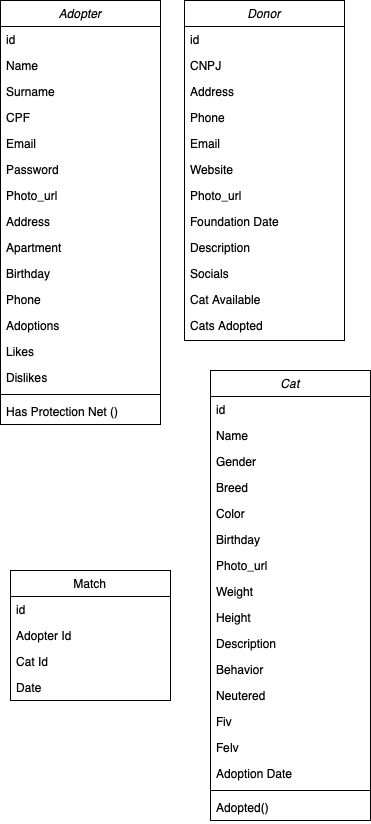

The diagram above was exported from draw.io. Its source (the exported page's mxGraphModel, read from the mxfile embedded in the PNG):
<mxGraphModel dx="1457" dy="872" grid="1" gridSize="10" guides="1" tooltips="1" connect="1" arrows="1" fold="1" page="1" pageScale="1" pageWidth="827" pageHeight="1169" math="0" shadow="0">
  <root>
    <mxCell id="WIyWlLk6GJQsqaUBKTNV-0" />
    <mxCell id="WIyWlLk6GJQsqaUBKTNV-1" parent="WIyWlLk6GJQsqaUBKTNV-0" />
    <mxCell id="zkfFHV4jXpPFQw0GAbJ--0" value="Adopter" style="swimlane;fontStyle=2;align=center;verticalAlign=top;childLayout=stackLayout;horizontal=1;startSize=26;horizontalStack=0;resizeParent=1;resizeLast=0;collapsible=1;marginBottom=0;rounded=0;shadow=0;strokeWidth=1;" parent="WIyWlLk6GJQsqaUBKTNV-1" vertex="1">
      <mxGeometry x="70" y="70" width="160" height="424" as="geometry">
        <mxRectangle x="230" y="140" width="160" height="26" as="alternateBounds" />
      </mxGeometry>
    </mxCell>
    <mxCell id="zkfFHV4jXpPFQw0GAbJ--1" value="id" style="text;align=left;verticalAlign=top;spacingLeft=4;spacingRight=4;overflow=hidden;rotatable=0;points=[[0,0.5],[1,0.5]];portConstraint=eastwest;" parent="zkfFHV4jXpPFQw0GAbJ--0" vertex="1">
      <mxGeometry y="26" width="160" height="26" as="geometry" />
    </mxCell>
    <mxCell id="zkfFHV4jXpPFQw0GAbJ--2" value="Name" style="text;align=left;verticalAlign=top;spacingLeft=4;spacingRight=4;overflow=hidden;rotatable=0;points=[[0,0.5],[1,0.5]];portConstraint=eastwest;rounded=0;shadow=0;html=0;" parent="zkfFHV4jXpPFQw0GAbJ--0" vertex="1">
      <mxGeometry y="52" width="160" height="26" as="geometry" />
    </mxCell>
    <mxCell id="4cKt-Zq9KWXi7ZgQWqb3-14" value="Surname" style="text;align=left;verticalAlign=top;spacingLeft=4;spacingRight=4;overflow=hidden;rotatable=0;points=[[0,0.5],[1,0.5]];portConstraint=eastwest;rounded=0;shadow=0;html=0;" parent="zkfFHV4jXpPFQw0GAbJ--0" vertex="1">
      <mxGeometry y="78" width="160" height="26" as="geometry" />
    </mxCell>
    <mxCell id="4cKt-Zq9KWXi7ZgQWqb3-15" value="CPF" style="text;align=left;verticalAlign=top;spacingLeft=4;spacingRight=4;overflow=hidden;rotatable=0;points=[[0,0.5],[1,0.5]];portConstraint=eastwest;rounded=0;shadow=0;html=0;" parent="zkfFHV4jXpPFQw0GAbJ--0" vertex="1">
      <mxGeometry y="104" width="160" height="26" as="geometry" />
    </mxCell>
    <mxCell id="zkfFHV4jXpPFQw0GAbJ--3" value="Email" style="text;align=left;verticalAlign=top;spacingLeft=4;spacingRight=4;overflow=hidden;rotatable=0;points=[[0,0.5],[1,0.5]];portConstraint=eastwest;rounded=0;shadow=0;html=0;" parent="zkfFHV4jXpPFQw0GAbJ--0" vertex="1">
      <mxGeometry y="130" width="160" height="26" as="geometry" />
    </mxCell>
    <mxCell id="4cKt-Zq9KWXi7ZgQWqb3-16" value="Password" style="text;align=left;verticalAlign=top;spacingLeft=4;spacingRight=4;overflow=hidden;rotatable=0;points=[[0,0.5],[1,0.5]];portConstraint=eastwest;rounded=0;shadow=0;html=0;" parent="zkfFHV4jXpPFQw0GAbJ--0" vertex="1">
      <mxGeometry y="156" width="160" height="26" as="geometry" />
    </mxCell>
    <mxCell id="4cKt-Zq9KWXi7ZgQWqb3-17" value="Photo_url" style="text;align=left;verticalAlign=top;spacingLeft=4;spacingRight=4;overflow=hidden;rotatable=0;points=[[0,0.5],[1,0.5]];portConstraint=eastwest;rounded=0;shadow=0;html=0;" parent="zkfFHV4jXpPFQw0GAbJ--0" vertex="1">
      <mxGeometry y="182" width="160" height="26" as="geometry" />
    </mxCell>
    <mxCell id="4cKt-Zq9KWXi7ZgQWqb3-18" value="Address" style="text;align=left;verticalAlign=top;spacingLeft=4;spacingRight=4;overflow=hidden;rotatable=0;points=[[0,0.5],[1,0.5]];portConstraint=eastwest;rounded=0;shadow=0;html=0;" parent="zkfFHV4jXpPFQw0GAbJ--0" vertex="1">
      <mxGeometry y="208" width="160" height="26" as="geometry" />
    </mxCell>
    <mxCell id="4cKt-Zq9KWXi7ZgQWqb3-19" value="Apartment" style="text;align=left;verticalAlign=top;spacingLeft=4;spacingRight=4;overflow=hidden;rotatable=0;points=[[0,0.5],[1,0.5]];portConstraint=eastwest;rounded=0;shadow=0;html=0;" parent="zkfFHV4jXpPFQw0GAbJ--0" vertex="1">
      <mxGeometry y="234" width="160" height="26" as="geometry" />
    </mxCell>
    <mxCell id="4cKt-Zq9KWXi7ZgQWqb3-20" value="Birthday" style="text;align=left;verticalAlign=top;spacingLeft=4;spacingRight=4;overflow=hidden;rotatable=0;points=[[0,0.5],[1,0.5]];portConstraint=eastwest;rounded=0;shadow=0;html=0;" parent="zkfFHV4jXpPFQw0GAbJ--0" vertex="1">
      <mxGeometry y="260" width="160" height="26" as="geometry" />
    </mxCell>
    <mxCell id="4cKt-Zq9KWXi7ZgQWqb3-21" value="Phone" style="text;align=left;verticalAlign=top;spacingLeft=4;spacingRight=4;overflow=hidden;rotatable=0;points=[[0,0.5],[1,0.5]];portConstraint=eastwest;rounded=0;shadow=0;html=0;" parent="zkfFHV4jXpPFQw0GAbJ--0" vertex="1">
      <mxGeometry y="286" width="160" height="26" as="geometry" />
    </mxCell>
    <mxCell id="4cKt-Zq9KWXi7ZgQWqb3-23" value="Adoptions" style="text;align=left;verticalAlign=top;spacingLeft=4;spacingRight=4;overflow=hidden;rotatable=0;points=[[0,0.5],[1,0.5]];portConstraint=eastwest;rounded=0;shadow=0;html=0;" parent="zkfFHV4jXpPFQw0GAbJ--0" vertex="1">
      <mxGeometry y="312" width="160" height="26" as="geometry" />
    </mxCell>
    <mxCell id="4cKt-Zq9KWXi7ZgQWqb3-25" value="Likes" style="text;align=left;verticalAlign=top;spacingLeft=4;spacingRight=4;overflow=hidden;rotatable=0;points=[[0,0.5],[1,0.5]];portConstraint=eastwest;rounded=0;shadow=0;html=0;" parent="zkfFHV4jXpPFQw0GAbJ--0" vertex="1">
      <mxGeometry y="338" width="160" height="26" as="geometry" />
    </mxCell>
    <mxCell id="4cKt-Zq9KWXi7ZgQWqb3-26" value="Dislikes" style="text;align=left;verticalAlign=top;spacingLeft=4;spacingRight=4;overflow=hidden;rotatable=0;points=[[0,0.5],[1,0.5]];portConstraint=eastwest;rounded=0;shadow=0;html=0;" parent="zkfFHV4jXpPFQw0GAbJ--0" vertex="1">
      <mxGeometry y="364" width="160" height="26" as="geometry" />
    </mxCell>
    <mxCell id="zkfFHV4jXpPFQw0GAbJ--4" value="" style="line;html=1;strokeWidth=1;align=left;verticalAlign=middle;spacingTop=-1;spacingLeft=3;spacingRight=3;rotatable=0;labelPosition=right;points=[];portConstraint=eastwest;" parent="zkfFHV4jXpPFQw0GAbJ--0" vertex="1">
      <mxGeometry y="390" width="160" height="8" as="geometry" />
    </mxCell>
    <mxCell id="zkfFHV4jXpPFQw0GAbJ--5" value="Has Protection Net ()" style="text;align=left;verticalAlign=top;spacingLeft=4;spacingRight=4;overflow=hidden;rotatable=0;points=[[0,0.5],[1,0.5]];portConstraint=eastwest;" parent="zkfFHV4jXpPFQw0GAbJ--0" vertex="1">
      <mxGeometry y="398" width="160" height="26" as="geometry" />
    </mxCell>
    <mxCell id="zkfFHV4jXpPFQw0GAbJ--6" value="Match" style="swimlane;fontStyle=0;align=center;verticalAlign=top;childLayout=stackLayout;horizontal=1;startSize=26;horizontalStack=0;resizeParent=1;resizeLast=0;collapsible=1;marginBottom=0;rounded=0;shadow=0;strokeWidth=1;" parent="WIyWlLk6GJQsqaUBKTNV-1" vertex="1">
      <mxGeometry x="80" y="640" width="160" height="130" as="geometry">
        <mxRectangle x="130" y="380" width="160" height="26" as="alternateBounds" />
      </mxGeometry>
    </mxCell>
    <mxCell id="zkfFHV4jXpPFQw0GAbJ--7" value="id" style="text;align=left;verticalAlign=top;spacingLeft=4;spacingRight=4;overflow=hidden;rotatable=0;points=[[0,0.5],[1,0.5]];portConstraint=eastwest;" parent="zkfFHV4jXpPFQw0GAbJ--6" vertex="1">
      <mxGeometry y="26" width="160" height="26" as="geometry" />
    </mxCell>
    <mxCell id="zkfFHV4jXpPFQw0GAbJ--8" value="Adopter Id" style="text;align=left;verticalAlign=top;spacingLeft=4;spacingRight=4;overflow=hidden;rotatable=0;points=[[0,0.5],[1,0.5]];portConstraint=eastwest;rounded=0;shadow=0;html=0;" parent="zkfFHV4jXpPFQw0GAbJ--6" vertex="1">
      <mxGeometry y="52" width="160" height="26" as="geometry" />
    </mxCell>
    <mxCell id="4cKt-Zq9KWXi7ZgQWqb3-62" value="Cat Id" style="text;align=left;verticalAlign=top;spacingLeft=4;spacingRight=4;overflow=hidden;rotatable=0;points=[[0,0.5],[1,0.5]];portConstraint=eastwest;rounded=0;shadow=0;html=0;" parent="zkfFHV4jXpPFQw0GAbJ--6" vertex="1">
      <mxGeometry y="78" width="160" height="26" as="geometry" />
    </mxCell>
    <mxCell id="4cKt-Zq9KWXi7ZgQWqb3-63" value="Date" style="text;align=left;verticalAlign=top;spacingLeft=4;spacingRight=4;overflow=hidden;rotatable=0;points=[[0,0.5],[1,0.5]];portConstraint=eastwest;rounded=0;shadow=0;html=0;" parent="zkfFHV4jXpPFQw0GAbJ--6" vertex="1">
      <mxGeometry y="104" width="160" height="26" as="geometry" />
    </mxCell>
    <mxCell id="4cKt-Zq9KWXi7ZgQWqb3-27" value="Donor" style="swimlane;fontStyle=2;align=center;verticalAlign=top;childLayout=stackLayout;horizontal=1;startSize=26;horizontalStack=0;resizeParent=1;resizeLast=0;collapsible=1;marginBottom=0;rounded=0;shadow=0;strokeWidth=1;" parent="WIyWlLk6GJQsqaUBKTNV-1" vertex="1">
      <mxGeometry x="254" y="70" width="160" height="340" as="geometry">
        <mxRectangle x="230" y="140" width="160" height="26" as="alternateBounds" />
      </mxGeometry>
    </mxCell>
    <mxCell id="4cKt-Zq9KWXi7ZgQWqb3-28" value="id" style="text;align=left;verticalAlign=top;spacingLeft=4;spacingRight=4;overflow=hidden;rotatable=0;points=[[0,0.5],[1,0.5]];portConstraint=eastwest;" parent="4cKt-Zq9KWXi7ZgQWqb3-27" vertex="1">
      <mxGeometry y="26" width="160" height="26" as="geometry" />
    </mxCell>
    <mxCell id="4cKt-Zq9KWXi7ZgQWqb3-29" value="CNPJ" style="text;align=left;verticalAlign=top;spacingLeft=4;spacingRight=4;overflow=hidden;rotatable=0;points=[[0,0.5],[1,0.5]];portConstraint=eastwest;rounded=0;shadow=0;html=0;" parent="4cKt-Zq9KWXi7ZgQWqb3-27" vertex="1">
      <mxGeometry y="52" width="160" height="26" as="geometry" />
    </mxCell>
    <mxCell id="4cKt-Zq9KWXi7ZgQWqb3-30" value="Address" style="text;align=left;verticalAlign=top;spacingLeft=4;spacingRight=4;overflow=hidden;rotatable=0;points=[[0,0.5],[1,0.5]];portConstraint=eastwest;rounded=0;shadow=0;html=0;" parent="4cKt-Zq9KWXi7ZgQWqb3-27" vertex="1">
      <mxGeometry y="78" width="160" height="26" as="geometry" />
    </mxCell>
    <mxCell id="4cKt-Zq9KWXi7ZgQWqb3-31" value="Phone" style="text;align=left;verticalAlign=top;spacingLeft=4;spacingRight=4;overflow=hidden;rotatable=0;points=[[0,0.5],[1,0.5]];portConstraint=eastwest;rounded=0;shadow=0;html=0;" parent="4cKt-Zq9KWXi7ZgQWqb3-27" vertex="1">
      <mxGeometry y="104" width="160" height="26" as="geometry" />
    </mxCell>
    <mxCell id="4cKt-Zq9KWXi7ZgQWqb3-32" value="Email" style="text;align=left;verticalAlign=top;spacingLeft=4;spacingRight=4;overflow=hidden;rotatable=0;points=[[0,0.5],[1,0.5]];portConstraint=eastwest;rounded=0;shadow=0;html=0;" parent="4cKt-Zq9KWXi7ZgQWqb3-27" vertex="1">
      <mxGeometry y="130" width="160" height="26" as="geometry" />
    </mxCell>
    <mxCell id="4cKt-Zq9KWXi7ZgQWqb3-33" value="Website" style="text;align=left;verticalAlign=top;spacingLeft=4;spacingRight=4;overflow=hidden;rotatable=0;points=[[0,0.5],[1,0.5]];portConstraint=eastwest;rounded=0;shadow=0;html=0;" parent="4cKt-Zq9KWXi7ZgQWqb3-27" vertex="1">
      <mxGeometry y="156" width="160" height="26" as="geometry" />
    </mxCell>
    <mxCell id="4cKt-Zq9KWXi7ZgQWqb3-34" value="Photo_url" style="text;align=left;verticalAlign=top;spacingLeft=4;spacingRight=4;overflow=hidden;rotatable=0;points=[[0,0.5],[1,0.5]];portConstraint=eastwest;rounded=0;shadow=0;html=0;" parent="4cKt-Zq9KWXi7ZgQWqb3-27" vertex="1">
      <mxGeometry y="182" width="160" height="26" as="geometry" />
    </mxCell>
    <mxCell id="4cKt-Zq9KWXi7ZgQWqb3-35" value="Foundation Date" style="text;align=left;verticalAlign=top;spacingLeft=4;spacingRight=4;overflow=hidden;rotatable=0;points=[[0,0.5],[1,0.5]];portConstraint=eastwest;rounded=0;shadow=0;html=0;" parent="4cKt-Zq9KWXi7ZgQWqb3-27" vertex="1">
      <mxGeometry y="208" width="160" height="26" as="geometry" />
    </mxCell>
    <mxCell id="4cKt-Zq9KWXi7ZgQWqb3-36" value="Description" style="text;align=left;verticalAlign=top;spacingLeft=4;spacingRight=4;overflow=hidden;rotatable=0;points=[[0,0.5],[1,0.5]];portConstraint=eastwest;rounded=0;shadow=0;html=0;" parent="4cKt-Zq9KWXi7ZgQWqb3-27" vertex="1">
      <mxGeometry y="234" width="160" height="26" as="geometry" />
    </mxCell>
    <mxCell id="4cKt-Zq9KWXi7ZgQWqb3-37" value="Socials" style="text;align=left;verticalAlign=top;spacingLeft=4;spacingRight=4;overflow=hidden;rotatable=0;points=[[0,0.5],[1,0.5]];portConstraint=eastwest;rounded=0;shadow=0;html=0;" parent="4cKt-Zq9KWXi7ZgQWqb3-27" vertex="1">
      <mxGeometry y="260" width="160" height="26" as="geometry" />
    </mxCell>
    <mxCell id="4cKt-Zq9KWXi7ZgQWqb3-38" value="Cat Available" style="text;align=left;verticalAlign=top;spacingLeft=4;spacingRight=4;overflow=hidden;rotatable=0;points=[[0,0.5],[1,0.5]];portConstraint=eastwest;rounded=0;shadow=0;html=0;" parent="4cKt-Zq9KWXi7ZgQWqb3-27" vertex="1">
      <mxGeometry y="286" width="160" height="26" as="geometry" />
    </mxCell>
    <mxCell id="4cKt-Zq9KWXi7ZgQWqb3-39" value="Cats Adopted" style="text;align=left;verticalAlign=top;spacingLeft=4;spacingRight=4;overflow=hidden;rotatable=0;points=[[0,0.5],[1,0.5]];portConstraint=eastwest;rounded=0;shadow=0;html=0;" parent="4cKt-Zq9KWXi7ZgQWqb3-27" vertex="1">
      <mxGeometry y="312" width="160" height="26" as="geometry" />
    </mxCell>
    <mxCell id="4cKt-Zq9KWXi7ZgQWqb3-44" value="Cat" style="swimlane;fontStyle=2;align=center;verticalAlign=top;childLayout=stackLayout;horizontal=1;startSize=26;horizontalStack=0;resizeParent=1;resizeLast=0;collapsible=1;marginBottom=0;rounded=0;shadow=0;strokeWidth=1;" parent="WIyWlLk6GJQsqaUBKTNV-1" vertex="1">
      <mxGeometry x="280" y="440" width="160" height="450" as="geometry">
        <mxRectangle x="230" y="140" width="160" height="26" as="alternateBounds" />
      </mxGeometry>
    </mxCell>
    <mxCell id="4cKt-Zq9KWXi7ZgQWqb3-45" value="id" style="text;align=left;verticalAlign=top;spacingLeft=4;spacingRight=4;overflow=hidden;rotatable=0;points=[[0,0.5],[1,0.5]];portConstraint=eastwest;" parent="4cKt-Zq9KWXi7ZgQWqb3-44" vertex="1">
      <mxGeometry y="26" width="160" height="26" as="geometry" />
    </mxCell>
    <mxCell id="4cKt-Zq9KWXi7ZgQWqb3-46" value="Name" style="text;align=left;verticalAlign=top;spacingLeft=4;spacingRight=4;overflow=hidden;rotatable=0;points=[[0,0.5],[1,0.5]];portConstraint=eastwest;rounded=0;shadow=0;html=0;" parent="4cKt-Zq9KWXi7ZgQWqb3-44" vertex="1">
      <mxGeometry y="52" width="160" height="26" as="geometry" />
    </mxCell>
    <mxCell id="4cKt-Zq9KWXi7ZgQWqb3-47" value="Gender" style="text;align=left;verticalAlign=top;spacingLeft=4;spacingRight=4;overflow=hidden;rotatable=0;points=[[0,0.5],[1,0.5]];portConstraint=eastwest;rounded=0;shadow=0;html=0;" parent="4cKt-Zq9KWXi7ZgQWqb3-44" vertex="1">
      <mxGeometry y="78" width="160" height="26" as="geometry" />
    </mxCell>
    <mxCell id="4cKt-Zq9KWXi7ZgQWqb3-48" value="Breed" style="text;align=left;verticalAlign=top;spacingLeft=4;spacingRight=4;overflow=hidden;rotatable=0;points=[[0,0.5],[1,0.5]];portConstraint=eastwest;rounded=0;shadow=0;html=0;" parent="4cKt-Zq9KWXi7ZgQWqb3-44" vertex="1">
      <mxGeometry y="104" width="160" height="26" as="geometry" />
    </mxCell>
    <mxCell id="4cKt-Zq9KWXi7ZgQWqb3-49" value="Color" style="text;align=left;verticalAlign=top;spacingLeft=4;spacingRight=4;overflow=hidden;rotatable=0;points=[[0,0.5],[1,0.5]];portConstraint=eastwest;rounded=0;shadow=0;html=0;" parent="4cKt-Zq9KWXi7ZgQWqb3-44" vertex="1">
      <mxGeometry y="130" width="160" height="26" as="geometry" />
    </mxCell>
    <mxCell id="4cKt-Zq9KWXi7ZgQWqb3-50" value="Birthday" style="text;align=left;verticalAlign=top;spacingLeft=4;spacingRight=4;overflow=hidden;rotatable=0;points=[[0,0.5],[1,0.5]];portConstraint=eastwest;rounded=0;shadow=0;html=0;" parent="4cKt-Zq9KWXi7ZgQWqb3-44" vertex="1">
      <mxGeometry y="156" width="160" height="26" as="geometry" />
    </mxCell>
    <mxCell id="4cKt-Zq9KWXi7ZgQWqb3-51" value="Photo_url" style="text;align=left;verticalAlign=top;spacingLeft=4;spacingRight=4;overflow=hidden;rotatable=0;points=[[0,0.5],[1,0.5]];portConstraint=eastwest;rounded=0;shadow=0;html=0;" parent="4cKt-Zq9KWXi7ZgQWqb3-44" vertex="1">
      <mxGeometry y="182" width="160" height="26" as="geometry" />
    </mxCell>
    <mxCell id="4cKt-Zq9KWXi7ZgQWqb3-52" value="Weight" style="text;align=left;verticalAlign=top;spacingLeft=4;spacingRight=4;overflow=hidden;rotatable=0;points=[[0,0.5],[1,0.5]];portConstraint=eastwest;rounded=0;shadow=0;html=0;" parent="4cKt-Zq9KWXi7ZgQWqb3-44" vertex="1">
      <mxGeometry y="208" width="160" height="26" as="geometry" />
    </mxCell>
    <mxCell id="4cKt-Zq9KWXi7ZgQWqb3-53" value="Height" style="text;align=left;verticalAlign=top;spacingLeft=4;spacingRight=4;overflow=hidden;rotatable=0;points=[[0,0.5],[1,0.5]];portConstraint=eastwest;rounded=0;shadow=0;html=0;" parent="4cKt-Zq9KWXi7ZgQWqb3-44" vertex="1">
      <mxGeometry y="234" width="160" height="26" as="geometry" />
    </mxCell>
    <mxCell id="4cKt-Zq9KWXi7ZgQWqb3-54" value="Description" style="text;align=left;verticalAlign=top;spacingLeft=4;spacingRight=4;overflow=hidden;rotatable=0;points=[[0,0.5],[1,0.5]];portConstraint=eastwest;rounded=0;shadow=0;html=0;" parent="4cKt-Zq9KWXi7ZgQWqb3-44" vertex="1">
      <mxGeometry y="260" width="160" height="26" as="geometry" />
    </mxCell>
    <mxCell id="4cKt-Zq9KWXi7ZgQWqb3-55" value="Behavior" style="text;align=left;verticalAlign=top;spacingLeft=4;spacingRight=4;overflow=hidden;rotatable=0;points=[[0,0.5],[1,0.5]];portConstraint=eastwest;rounded=0;shadow=0;html=0;" parent="4cKt-Zq9KWXi7ZgQWqb3-44" vertex="1">
      <mxGeometry y="286" width="160" height="26" as="geometry" />
    </mxCell>
    <mxCell id="4cKt-Zq9KWXi7ZgQWqb3-56" value="Neutered" style="text;align=left;verticalAlign=top;spacingLeft=4;spacingRight=4;overflow=hidden;rotatable=0;points=[[0,0.5],[1,0.5]];portConstraint=eastwest;rounded=0;shadow=0;html=0;" parent="4cKt-Zq9KWXi7ZgQWqb3-44" vertex="1">
      <mxGeometry y="312" width="160" height="26" as="geometry" />
    </mxCell>
    <mxCell id="4cKt-Zq9KWXi7ZgQWqb3-57" value="Fiv" style="text;align=left;verticalAlign=top;spacingLeft=4;spacingRight=4;overflow=hidden;rotatable=0;points=[[0,0.5],[1,0.5]];portConstraint=eastwest;rounded=0;shadow=0;html=0;" parent="4cKt-Zq9KWXi7ZgQWqb3-44" vertex="1">
      <mxGeometry y="338" width="160" height="26" as="geometry" />
    </mxCell>
    <mxCell id="4cKt-Zq9KWXi7ZgQWqb3-58" value="Felv" style="text;align=left;verticalAlign=top;spacingLeft=4;spacingRight=4;overflow=hidden;rotatable=0;points=[[0,0.5],[1,0.5]];portConstraint=eastwest;rounded=0;shadow=0;html=0;" parent="4cKt-Zq9KWXi7ZgQWqb3-44" vertex="1">
      <mxGeometry y="364" width="160" height="26" as="geometry" />
    </mxCell>
    <mxCell id="4cKt-Zq9KWXi7ZgQWqb3-61" value="Adoption Date" style="text;align=left;verticalAlign=top;spacingLeft=4;spacingRight=4;overflow=hidden;rotatable=0;points=[[0,0.5],[1,0.5]];portConstraint=eastwest;rounded=0;shadow=0;html=0;" parent="4cKt-Zq9KWXi7ZgQWqb3-44" vertex="1">
      <mxGeometry y="390" width="160" height="26" as="geometry" />
    </mxCell>
    <mxCell id="4cKt-Zq9KWXi7ZgQWqb3-59" value="" style="line;html=1;strokeWidth=1;align=left;verticalAlign=middle;spacingTop=-1;spacingLeft=3;spacingRight=3;rotatable=0;labelPosition=right;points=[];portConstraint=eastwest;" parent="4cKt-Zq9KWXi7ZgQWqb3-44" vertex="1">
      <mxGeometry y="416" width="160" height="8" as="geometry" />
    </mxCell>
    <mxCell id="4cKt-Zq9KWXi7ZgQWqb3-60" value="Adopted()&#10;" style="text;align=left;verticalAlign=top;spacingLeft=4;spacingRight=4;overflow=hidden;rotatable=0;points=[[0,0.5],[1,0.5]];portConstraint=eastwest;" parent="4cKt-Zq9KWXi7ZgQWqb3-44" vertex="1">
      <mxGeometry y="424" width="160" height="26" as="geometry" />
    </mxCell>
  </root>
</mxGraphModel>